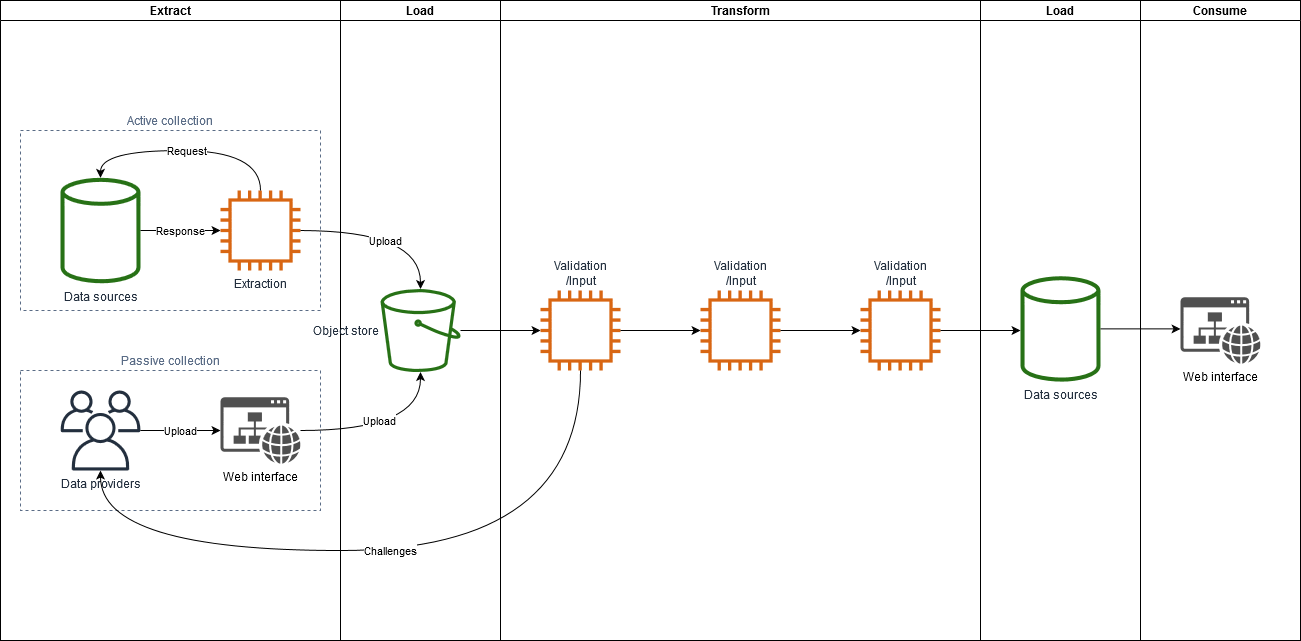

The diagram above was exported from draw.io. Its source (the exported page's mxGraphModel, read from the mxfile embedded in the PNG):
<mxGraphModel dx="2272" dy="1903" grid="1" gridSize="10" guides="1" tooltips="1" connect="1" arrows="1" fold="1" page="1" pageScale="1" pageWidth="850" pageHeight="1100" math="0" shadow="0">
  <root>
    <mxCell id="0" />
    <mxCell id="1" parent="0" />
    <mxCell id="N2h5eV5NsbtB2h4v4yfl-11" value="Extract" style="swimlane;startSize=20;" vertex="1" parent="1">
      <mxGeometry x="-100" y="-10" width="340" height="640" as="geometry">
        <mxRectangle x="-180" y="-10" width="70" height="20" as="alternateBounds" />
      </mxGeometry>
    </mxCell>
    <mxCell id="-bWv5JN5BJODQKK01s2h-59" value="Passive collection" style="fillColor=none;strokeColor=#5A6C86;dashed=1;verticalAlign=bottom;fontStyle=0;fontColor=#5A6C86;labelPosition=center;verticalLabelPosition=top;align=center;" parent="N2h5eV5NsbtB2h4v4yfl-11" vertex="1">
      <mxGeometry x="20" y="370" width="300" height="140" as="geometry" />
    </mxCell>
    <mxCell id="-bWv5JN5BJODQKK01s2h-1" value="Data providers" style="outlineConnect=0;fontColor=#232F3E;gradientColor=none;fillColor=#232F3E;strokeColor=none;dashed=0;verticalLabelPosition=bottom;verticalAlign=top;align=center;html=1;fontSize=12;fontStyle=0;pointerEvents=1;shape=mxgraph.aws4.users;labelPosition=center;aspect=fixed;" parent="N2h5eV5NsbtB2h4v4yfl-11" vertex="1">
      <mxGeometry x="59.999999999999986" y="390" width="80" height="80" as="geometry" />
    </mxCell>
    <mxCell id="-bWv5JN5BJODQKK01s2h-38" value="Web interface" style="pointerEvents=1;shadow=0;dashed=0;html=1;strokeColor=none;labelPosition=center;verticalLabelPosition=bottom;verticalAlign=top;outlineConnect=0;align=center;shape=mxgraph.office.concepts.website;fillColor=#505050;aspect=fixed;" parent="N2h5eV5NsbtB2h4v4yfl-11" vertex="1">
      <mxGeometry x="220" y="396.78" width="80" height="66.44" as="geometry" />
    </mxCell>
    <mxCell id="-bWv5JN5BJODQKK01s2h-42" value="Upload" style="edgeStyle=orthogonalEdgeStyle;curved=1;orthogonalLoop=1;jettySize=auto;html=1;startArrow=none;startFill=0;endArrow=classic;endFill=1;" parent="N2h5eV5NsbtB2h4v4yfl-11" source="-bWv5JN5BJODQKK01s2h-1" target="-bWv5JN5BJODQKK01s2h-38" edge="1">
      <mxGeometry relative="1" as="geometry" />
    </mxCell>
    <mxCell id="-bWv5JN5BJODQKK01s2h-26" value="Active collection" style="fillColor=none;strokeColor=#5A6C86;dashed=1;verticalAlign=bottom;fontStyle=0;fontColor=#5A6C86;labelPosition=center;verticalLabelPosition=top;align=center;" parent="N2h5eV5NsbtB2h4v4yfl-11" vertex="1">
      <mxGeometry x="20" y="130" width="300" height="180" as="geometry" />
    </mxCell>
    <mxCell id="-bWv5JN5BJODQKK01s2h-2" value="Data sources" style="outlineConnect=0;fontColor=#232F3E;gradientColor=none;strokeColor=none;dashed=0;verticalLabelPosition=bottom;verticalAlign=top;align=center;html=1;fontSize=12;fontStyle=0;pointerEvents=1;shape=mxgraph.aws4.generic_database;labelPosition=center;fillColor=#277116;aspect=fixed;" parent="N2h5eV5NsbtB2h4v4yfl-11" vertex="1">
      <mxGeometry x="59.99999999999999" y="177.11" width="80" height="105.77" as="geometry" />
    </mxCell>
    <mxCell id="-bWv5JN5BJODQKK01s2h-13" value="Extraction" style="outlineConnect=0;fontColor=#232F3E;gradientColor=none;fillColor=#D86613;strokeColor=none;dashed=0;verticalLabelPosition=bottom;verticalAlign=top;align=center;html=1;fontSize=12;fontStyle=0;pointerEvents=1;shape=mxgraph.aws4.instance2;labelPosition=center;aspect=fixed;" parent="N2h5eV5NsbtB2h4v4yfl-11" vertex="1">
      <mxGeometry x="220.00000000000003" y="190" width="80" height="80" as="geometry" />
    </mxCell>
    <mxCell id="-bWv5JN5BJODQKK01s2h-10" value="&lt;div&gt;Response&lt;br&gt;&lt;/div&gt;" style="edgeStyle=orthogonalEdgeStyle;orthogonalLoop=1;jettySize=auto;html=1;startArrow=none;startFill=0;curved=1;" parent="N2h5eV5NsbtB2h4v4yfl-11" source="-bWv5JN5BJODQKK01s2h-2" target="-bWv5JN5BJODQKK01s2h-13" edge="1">
      <mxGeometry relative="1" as="geometry">
        <mxPoint x="135" y="250" as="targetPoint" />
        <Array as="points" />
      </mxGeometry>
    </mxCell>
    <mxCell id="zesfTfRqsvIUotZJS5Ir-1" value="Request" style="edgeStyle=orthogonalEdgeStyle;curved=1;orthogonalLoop=1;jettySize=auto;html=1;startArrow=none;startFill=0;" parent="N2h5eV5NsbtB2h4v4yfl-11" source="-bWv5JN5BJODQKK01s2h-13" target="-bWv5JN5BJODQKK01s2h-2" edge="1">
      <mxGeometry relative="1" as="geometry">
        <Array as="points">
          <mxPoint x="260" y="150" />
          <mxPoint x="100" y="150" />
        </Array>
        <mxPoint x="205" y="190" as="sourcePoint" />
        <mxPoint x="45" y="190.13496021980245" as="targetPoint" />
      </mxGeometry>
    </mxCell>
    <mxCell id="N2h5eV5NsbtB2h4v4yfl-12" value="Load" style="swimlane;startSize=20;" vertex="1" parent="1">
      <mxGeometry x="240" y="-10" width="160" height="640" as="geometry" />
    </mxCell>
    <mxCell id="N2h5eV5NsbtB2h4v4yfl-18" value="Object store" style="outlineConnect=0;fontColor=#232F3E;gradientColor=none;fillColor=#277116;strokeColor=none;dashed=0;verticalLabelPosition=middle;verticalAlign=middle;align=right;html=1;fontSize=12;fontStyle=0;pointerEvents=1;shape=mxgraph.aws4.bucket;labelPosition=left;aspect=fixed;" vertex="1" parent="N2h5eV5NsbtB2h4v4yfl-12">
      <mxGeometry x="40" y="288.4" width="80" height="83.2" as="geometry" />
    </mxCell>
    <mxCell id="N2h5eV5NsbtB2h4v4yfl-13" value="Transform" style="swimlane;startSize=20;" vertex="1" parent="1">
      <mxGeometry x="400" y="-10" width="480" height="640" as="geometry" />
    </mxCell>
    <mxCell id="N2h5eV5NsbtB2h4v4yfl-14" value="Load" style="swimlane;startSize=20;" vertex="1" parent="N2h5eV5NsbtB2h4v4yfl-13">
      <mxGeometry x="480" width="160" height="640" as="geometry" />
    </mxCell>
    <mxCell id="N2h5eV5NsbtB2h4v4yfl-29" value="Data sources" style="outlineConnect=0;fontColor=#232F3E;gradientColor=none;strokeColor=none;dashed=0;verticalLabelPosition=bottom;verticalAlign=top;align=center;html=1;fontSize=12;fontStyle=0;pointerEvents=1;shape=mxgraph.aws4.generic_database;labelPosition=center;fillColor=#277116;aspect=fixed;" vertex="1" parent="N2h5eV5NsbtB2h4v4yfl-14">
      <mxGeometry x="40" y="275.51" width="80" height="105.77" as="geometry" />
    </mxCell>
    <mxCell id="-bWv5JN5BJODQKK01s2h-25" value="&lt;div&gt;Validation&lt;/div&gt;&lt;div&gt;/Input&lt;/div&gt;" style="outlineConnect=0;fontColor=#232F3E;gradientColor=none;fillColor=#D86613;strokeColor=none;dashed=0;verticalLabelPosition=top;verticalAlign=bottom;align=center;html=1;fontSize=12;fontStyle=0;pointerEvents=1;shape=mxgraph.aws4.instance2;labelPosition=center;aspect=fixed;" parent="N2h5eV5NsbtB2h4v4yfl-13" vertex="1">
      <mxGeometry x="40" y="290" width="80" height="80" as="geometry" />
    </mxCell>
    <mxCell id="N2h5eV5NsbtB2h4v4yfl-23" value="&lt;div&gt;Validation&lt;/div&gt;&lt;div&gt;/Input&lt;/div&gt;" style="outlineConnect=0;fontColor=#232F3E;gradientColor=none;fillColor=#D86613;strokeColor=none;dashed=0;verticalLabelPosition=top;verticalAlign=bottom;align=center;html=1;fontSize=12;fontStyle=0;pointerEvents=1;shape=mxgraph.aws4.instance2;labelPosition=center;aspect=fixed;" vertex="1" parent="N2h5eV5NsbtB2h4v4yfl-13">
      <mxGeometry x="200" y="290" width="80" height="80" as="geometry" />
    </mxCell>
    <mxCell id="N2h5eV5NsbtB2h4v4yfl-24" value="" style="edgeStyle=orthogonalEdgeStyle;rounded=0;orthogonalLoop=1;jettySize=auto;html=1;" edge="1" parent="N2h5eV5NsbtB2h4v4yfl-13" source="-bWv5JN5BJODQKK01s2h-25" target="N2h5eV5NsbtB2h4v4yfl-23">
      <mxGeometry relative="1" as="geometry" />
    </mxCell>
    <mxCell id="N2h5eV5NsbtB2h4v4yfl-25" value="&lt;div&gt;Validation&lt;/div&gt;&lt;div&gt;/Input&lt;/div&gt;" style="outlineConnect=0;fontColor=#232F3E;gradientColor=none;fillColor=#D86613;strokeColor=none;dashed=0;verticalLabelPosition=top;verticalAlign=bottom;align=center;html=1;fontSize=12;fontStyle=0;pointerEvents=1;shape=mxgraph.aws4.instance2;labelPosition=center;aspect=fixed;" vertex="1" parent="N2h5eV5NsbtB2h4v4yfl-13">
      <mxGeometry x="360" y="290" width="80" height="80" as="geometry" />
    </mxCell>
    <mxCell id="N2h5eV5NsbtB2h4v4yfl-26" value="" style="edgeStyle=orthogonalEdgeStyle;rounded=0;orthogonalLoop=1;jettySize=auto;html=1;" edge="1" parent="N2h5eV5NsbtB2h4v4yfl-13" source="N2h5eV5NsbtB2h4v4yfl-23" target="N2h5eV5NsbtB2h4v4yfl-25">
      <mxGeometry relative="1" as="geometry" />
    </mxCell>
    <mxCell id="N2h5eV5NsbtB2h4v4yfl-17" value="Consume" style="swimlane;startSize=20;" vertex="1" parent="1">
      <mxGeometry x="1040" y="-10" width="160" height="640" as="geometry" />
    </mxCell>
    <mxCell id="zesfTfRqsvIUotZJS5Ir-5" value="Web interface" style="pointerEvents=1;shadow=0;dashed=0;html=1;strokeColor=none;labelPosition=center;verticalLabelPosition=bottom;verticalAlign=top;outlineConnect=0;align=center;shape=mxgraph.office.concepts.website;fillColor=#505050;aspect=fixed;" parent="N2h5eV5NsbtB2h4v4yfl-17" vertex="1">
      <mxGeometry x="40" y="296.78" width="80" height="66.44" as="geometry" />
    </mxCell>
    <mxCell id="-bWv5JN5BJODQKK01s2h-18" value="Upload" style="edgeStyle=orthogonalEdgeStyle;curved=1;orthogonalLoop=1;jettySize=auto;html=1;startArrow=none;startFill=0;labelPosition=center;verticalLabelPosition=middle;align=center;verticalAlign=middle;" parent="1" source="-bWv5JN5BJODQKK01s2h-13" target="N2h5eV5NsbtB2h4v4yfl-18" edge="1">
      <mxGeometry x="-0.0498" y="-10" relative="1" as="geometry">
        <mxPoint x="220" y="280.0778902312186" as="targetPoint" />
        <Array as="points">
          <mxPoint x="320" y="220" />
        </Array>
        <mxPoint as="offset" />
      </mxGeometry>
    </mxCell>
    <mxCell id="-bWv5JN5BJODQKK01s2h-35" value="Challenges" style="edgeStyle=orthogonalEdgeStyle;curved=1;orthogonalLoop=1;jettySize=auto;html=1;startArrow=none;startFill=0;" parent="1" source="-bWv5JN5BJODQKK01s2h-25" target="-bWv5JN5BJODQKK01s2h-1" edge="1">
      <mxGeometry relative="1" as="geometry">
        <mxPoint x="480" y="440" as="targetPoint" />
        <Array as="points">
          <mxPoint x="480" y="540" />
          <mxPoint y="540" />
        </Array>
      </mxGeometry>
    </mxCell>
    <mxCell id="N2h5eV5NsbtB2h4v4yfl-19" value="Upload" style="edgeStyle=orthogonalEdgeStyle;curved=1;orthogonalLoop=1;jettySize=auto;html=1;startArrow=none;startFill=0;endArrow=classic;endFill=1;labelPosition=center;verticalLabelPosition=middle;align=center;verticalAlign=middle;" edge="1" parent="1" source="-bWv5JN5BJODQKK01s2h-38" target="N2h5eV5NsbtB2h4v4yfl-18">
      <mxGeometry x="-0.1131" y="10" relative="1" as="geometry">
        <mxPoint x="66.63000000000011" y="545" as="sourcePoint" />
        <mxPoint x="225" y="357.92561404912385" as="targetPoint" />
        <Array as="points">
          <mxPoint x="320" y="420" />
        </Array>
        <mxPoint as="offset" />
      </mxGeometry>
    </mxCell>
    <mxCell id="N2h5eV5NsbtB2h4v4yfl-28" value="" style="edgeStyle=orthogonalEdgeStyle;rounded=0;orthogonalLoop=1;jettySize=auto;html=1;" edge="1" parent="1" source="N2h5eV5NsbtB2h4v4yfl-25">
      <mxGeometry relative="1" as="geometry">
        <mxPoint x="920" y="320" as="targetPoint" />
      </mxGeometry>
    </mxCell>
    <mxCell id="N2h5eV5NsbtB2h4v4yfl-31" value="" style="edgeStyle=orthogonalEdgeStyle;rounded=0;orthogonalLoop=1;jettySize=auto;html=1;" edge="1" parent="1" source="N2h5eV5NsbtB2h4v4yfl-18">
      <mxGeometry relative="1" as="geometry">
        <mxPoint x="440" y="320" as="targetPoint" />
      </mxGeometry>
    </mxCell>
    <mxCell id="N2h5eV5NsbtB2h4v4yfl-35" value="" style="edgeStyle=orthogonalEdgeStyle;rounded=0;orthogonalLoop=1;jettySize=auto;html=1;" edge="1" parent="1" source="N2h5eV5NsbtB2h4v4yfl-29">
      <mxGeometry relative="1" as="geometry">
        <mxPoint x="1080" y="318.39500000000044" as="targetPoint" />
      </mxGeometry>
    </mxCell>
  </root>
</mxGraphModel>